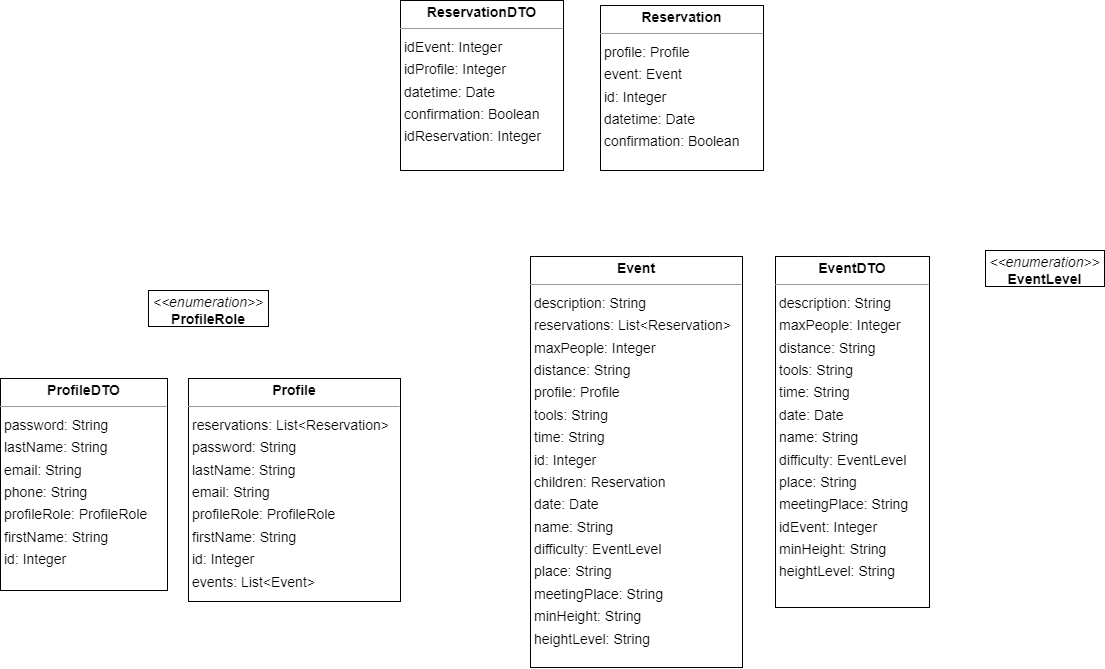

The diagram above was exported from draw.io. Its source (the exported page's mxGraphModel, read from the mxfile embedded in the PNG):
<mxGraphModel dx="2580" dy="1785" grid="1" gridSize="10" guides="1" tooltips="1" connect="1" arrows="1" fold="1" page="0" pageScale="1" pageWidth="827" pageHeight="1169" background="none" math="0" shadow="0">
  <root>
    <mxCell id="0" />
    <mxCell id="1" parent="0" />
    <mxCell id="node2" value="&lt;p style=&quot;margin:0px;margin-top:4px;text-align:center;&quot;&gt;&lt;b&gt;Event&lt;/b&gt;&lt;/p&gt;&lt;hr size=&quot;1&quot;/&gt;&lt;p style=&quot;margin:0 0 0 4px;line-height:1.6;&quot;&gt; description: String&lt;br/&gt; reservations: List&amp;lt;Reservation&amp;gt;&lt;br/&gt; maxPeople: Integer&lt;br/&gt; distance: String&lt;br/&gt; profile: Profile&lt;br/&gt; tools: String&lt;br/&gt; time: String&lt;br/&gt; id: Integer&lt;br/&gt; children: Reservation&lt;br/&gt; date: Date&lt;br/&gt; name: String&lt;br/&gt; difficulty: EventLevel&lt;br/&gt; place: String&lt;br/&gt; meetingPlace: String&lt;br/&gt; minHeight: String&lt;br/&gt; heightLevel: String&lt;/p&gt;" style="verticalAlign=top;align=left;overflow=fill;fontSize=14;fontFamily=Helvetica;html=1;rounded=0;shadow=0;comic=0;labelBackgroundColor=none;strokeWidth=1;" parent="1" vertex="1">
      <mxGeometry x="130" y="236" width="212" height="411" as="geometry" />
    </mxCell>
    <mxCell id="node7" value="&lt;p style=&quot;margin:0px;margin-top:4px;text-align:center;&quot;&gt;&lt;b&gt;EventDTO&lt;/b&gt;&lt;/p&gt;&lt;hr size=&quot;1&quot;/&gt;&lt;p style=&quot;margin:0 0 0 4px;line-height:1.6;&quot;&gt; description: String&lt;br/&gt; maxPeople: Integer&lt;br/&gt; distance: String&lt;br/&gt; tools: String&lt;br/&gt; time: String&lt;br/&gt; date: Date&lt;br/&gt; name: String&lt;br/&gt; difficulty: EventLevel&lt;br/&gt; place: String&lt;br/&gt; meetingPlace: String&lt;br/&gt; idEvent: Integer&lt;br/&gt; minHeight: String&lt;br/&gt; heightLevel: String&lt;/p&gt;" style="verticalAlign=top;align=left;overflow=fill;fontSize=14;fontFamily=Helvetica;html=1;rounded=0;shadow=0;comic=0;labelBackgroundColor=none;strokeWidth=1;" parent="1" vertex="1">
      <mxGeometry x="375" y="236" width="154" height="351" as="geometry" />
    </mxCell>
    <mxCell id="node8" value="&lt;p style=&quot;margin:0px;margin-top:4px;text-align:center;&quot;&gt;&lt;i&gt;&amp;lt;&amp;lt;enumeration&amp;gt;&amp;gt;&lt;/i&gt;&lt;br/&gt;&lt;b&gt;EventLevel&lt;/b&gt;&lt;/p&gt;&lt;hr size=&quot;1&quot;/&gt;" style="verticalAlign=top;align=left;overflow=fill;fontSize=14;fontFamily=Helvetica;html=1;rounded=0;shadow=0;comic=0;labelBackgroundColor=none;strokeWidth=1;" parent="1" vertex="1">
      <mxGeometry x="585" y="230" width="119" height="36" as="geometry" />
    </mxCell>
    <mxCell id="node16" value="&lt;p style=&quot;margin:0px;margin-top:4px;text-align:center;&quot;&gt;&lt;b&gt;Profile&lt;/b&gt;&lt;/p&gt;&lt;hr size=&quot;1&quot;/&gt;&lt;p style=&quot;margin:0 0 0 4px;line-height:1.6;&quot;&gt; reservations: List&amp;lt;Reservation&amp;gt;&lt;br/&gt; password: String&lt;br/&gt; lastName: String&lt;br/&gt; email: String&lt;br/&gt; profileRole: ProfileRole&lt;br/&gt; firstName: String&lt;br/&gt; id: Integer&lt;br/&gt; events: List&amp;lt;Event&amp;gt;&lt;/p&gt;" style="verticalAlign=top;align=left;overflow=fill;fontSize=14;fontFamily=Helvetica;html=1;rounded=0;shadow=0;comic=0;labelBackgroundColor=none;strokeWidth=1;" parent="1" vertex="1">
      <mxGeometry x="-212" y="358" width="212" height="223" as="geometry" />
    </mxCell>
    <mxCell id="node10" value="&lt;p style=&quot;margin:0px;margin-top:4px;text-align:center;&quot;&gt;&lt;b&gt;ProfileDTO&lt;/b&gt;&lt;/p&gt;&lt;hr size=&quot;1&quot;/&gt;&lt;p style=&quot;margin:0 0 0 4px;line-height:1.6;&quot;&gt; password: String&lt;br/&gt; lastName: String&lt;br/&gt; email: String&lt;br/&gt; phone: String&lt;br/&gt; profileRole: ProfileRole&lt;br/&gt; firstName: String&lt;br/&gt; id: Integer&lt;/p&gt;" style="verticalAlign=top;align=left;overflow=fill;fontSize=14;fontFamily=Helvetica;html=1;rounded=0;shadow=0;comic=0;labelBackgroundColor=none;strokeWidth=1;" parent="1" vertex="1">
      <mxGeometry x="-400" y="358" width="167" height="212" as="geometry" />
    </mxCell>
    <mxCell id="node9" value="&lt;p style=&quot;margin:0px;margin-top:4px;text-align:center;&quot;&gt;&lt;i&gt;&amp;lt;&amp;lt;enumeration&amp;gt;&amp;gt;&lt;/i&gt;&lt;br/&gt;&lt;b&gt;ProfileRole&lt;/b&gt;&lt;/p&gt;&lt;hr size=&quot;1&quot;/&gt;" style="verticalAlign=top;align=left;overflow=fill;fontSize=14;fontFamily=Helvetica;html=1;rounded=0;shadow=0;comic=0;labelBackgroundColor=none;strokeWidth=1;" parent="1" vertex="1">
      <mxGeometry x="-252" y="270" width="120" height="36" as="geometry" />
    </mxCell>
    <mxCell id="node3" value="&lt;p style=&quot;margin:0px;margin-top:4px;text-align:center;&quot;&gt;&lt;b&gt;Reservation&lt;/b&gt;&lt;/p&gt;&lt;hr size=&quot;1&quot;/&gt;&lt;p style=&quot;margin:0 0 0 4px;line-height:1.6;&quot;&gt; profile: Profile&lt;br/&gt; event: Event&lt;br/&gt; id: Integer&lt;br/&gt; datetime: Date&lt;br/&gt; confirmation: Boolean&lt;/p&gt;" style="verticalAlign=top;align=left;overflow=fill;fontSize=14;fontFamily=Helvetica;html=1;rounded=0;shadow=0;comic=0;labelBackgroundColor=none;strokeWidth=1;" parent="1" vertex="1">
      <mxGeometry x="200" y="-15" width="163" height="165" as="geometry" />
    </mxCell>
    <mxCell id="node20" value="&lt;p style=&quot;margin:0px;margin-top:4px;text-align:center;&quot;&gt;&lt;b&gt;ReservationDTO&lt;/b&gt;&lt;/p&gt;&lt;hr size=&quot;1&quot;/&gt;&lt;p style=&quot;margin:0 0 0 4px;line-height:1.6;&quot;&gt; idEvent: Integer&lt;br/&gt; idProfile: Integer&lt;br/&gt; datetime: Date&lt;br/&gt; confirmation: Boolean&lt;br/&gt; idReservation: Integer&lt;/p&gt;" style="verticalAlign=top;align=left;overflow=fill;fontSize=14;fontFamily=Helvetica;html=1;rounded=0;shadow=0;comic=0;labelBackgroundColor=none;strokeWidth=1;" parent="1" vertex="1">
      <mxGeometry y="-20" width="163" height="170" as="geometry" />
    </mxCell>
  </root>
</mxGraphModel>